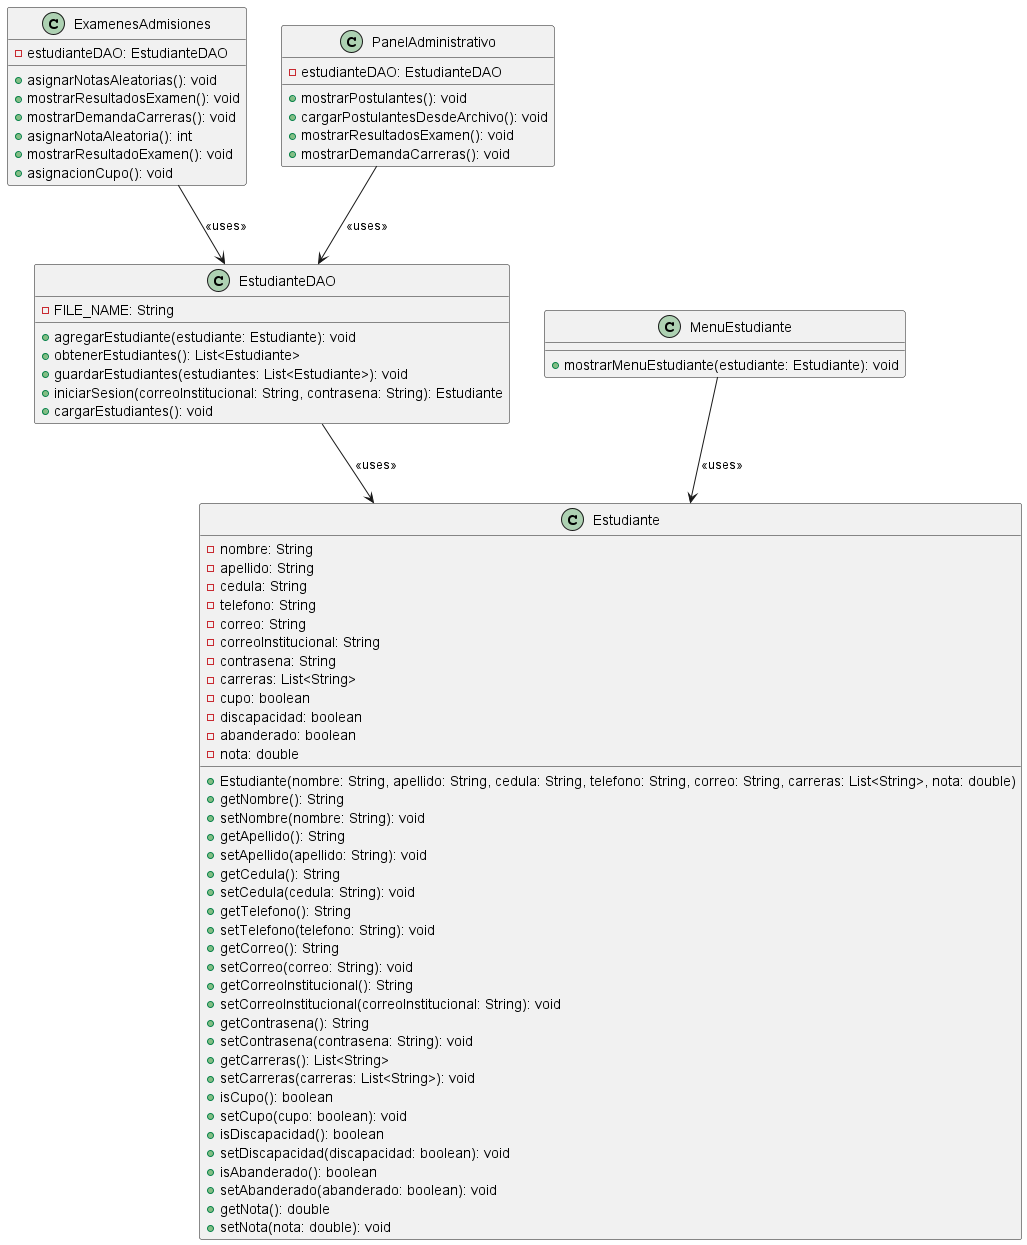

The diagram above was rendered by PlantUML. Its source (embedded in the PNG):
@startuml

class Estudiante {
    -nombre: String
    -apellido: String
    -cedula: String
    -telefono: String
    -correo: String
    -correoInstitucional: String
    -contrasena: String
    -carreras: List<String>
    -cupo: boolean
    -discapacidad: boolean
    -abanderado: boolean
    -nota: double
    +Estudiante(nombre: String, apellido: String, cedula: String, telefono: String, correo: String, carreras: List<String>, nota: double)
    +getNombre(): String
    +setNombre(nombre: String): void
    +getApellido(): String
    +setApellido(apellido: String): void
    +getCedula(): String
    +setCedula(cedula: String): void
    +getTelefono(): String
    +setTelefono(telefono: String): void
    +getCorreo(): String
    +setCorreo(correo: String): void
    +getCorreoInstitucional(): String
    +setCorreoInstitucional(correoInstitucional: String): void
    +getContrasena(): String
    +setContrasena(contrasena: String): void
    +getCarreras(): List<String>
    +setCarreras(carreras: List<String>): void
    +isCupo(): boolean
    +setCupo(cupo: boolean): void
    +isDiscapacidad(): boolean
    +setDiscapacidad(discapacidad: boolean): void
    +isAbanderado(): boolean
    +setAbanderado(abanderado: boolean): void
    +getNota(): double
    +setNota(nota: double): void
}

class EstudianteDAO {
    -FILE_NAME: String
    +agregarEstudiante(estudiante: Estudiante): void
    +obtenerEstudiantes(): List<Estudiante>
    +guardarEstudiantes(estudiantes: List<Estudiante>): void
    +iniciarSesion(correoInstitucional: String, contrasena: String): Estudiante
    +cargarEstudiantes(): void
}

class MenuEstudiante {
    +mostrarMenuEstudiante(estudiante: Estudiante): void
}

class ExamenesAdmisiones {
    -estudianteDAO: EstudianteDAO
    +asignarNotasAleatorias(): void
    +mostrarResultadosExamen(): void
    +mostrarDemandaCarreras(): void
    +asignarNotaAleatoria(): int
    +mostrarResultadoExamen(): void
    +asignacionCupo(): void
}

class PanelAdministrativo {
    -estudianteDAO: EstudianteDAO
    +mostrarPostulantes(): void
    +cargarPostulantesDesdeArchivo(): void
    +mostrarResultadosExamen(): void
    +mostrarDemandaCarreras(): void
}

EstudianteDAO --> Estudiante : <<uses>>
MenuEstudiante --> Estudiante : <<uses>>
ExamenesAdmisiones --> EstudianteDAO : <<uses>>
PanelAdministrativo --> EstudianteDAO : <<uses>>

@enduml